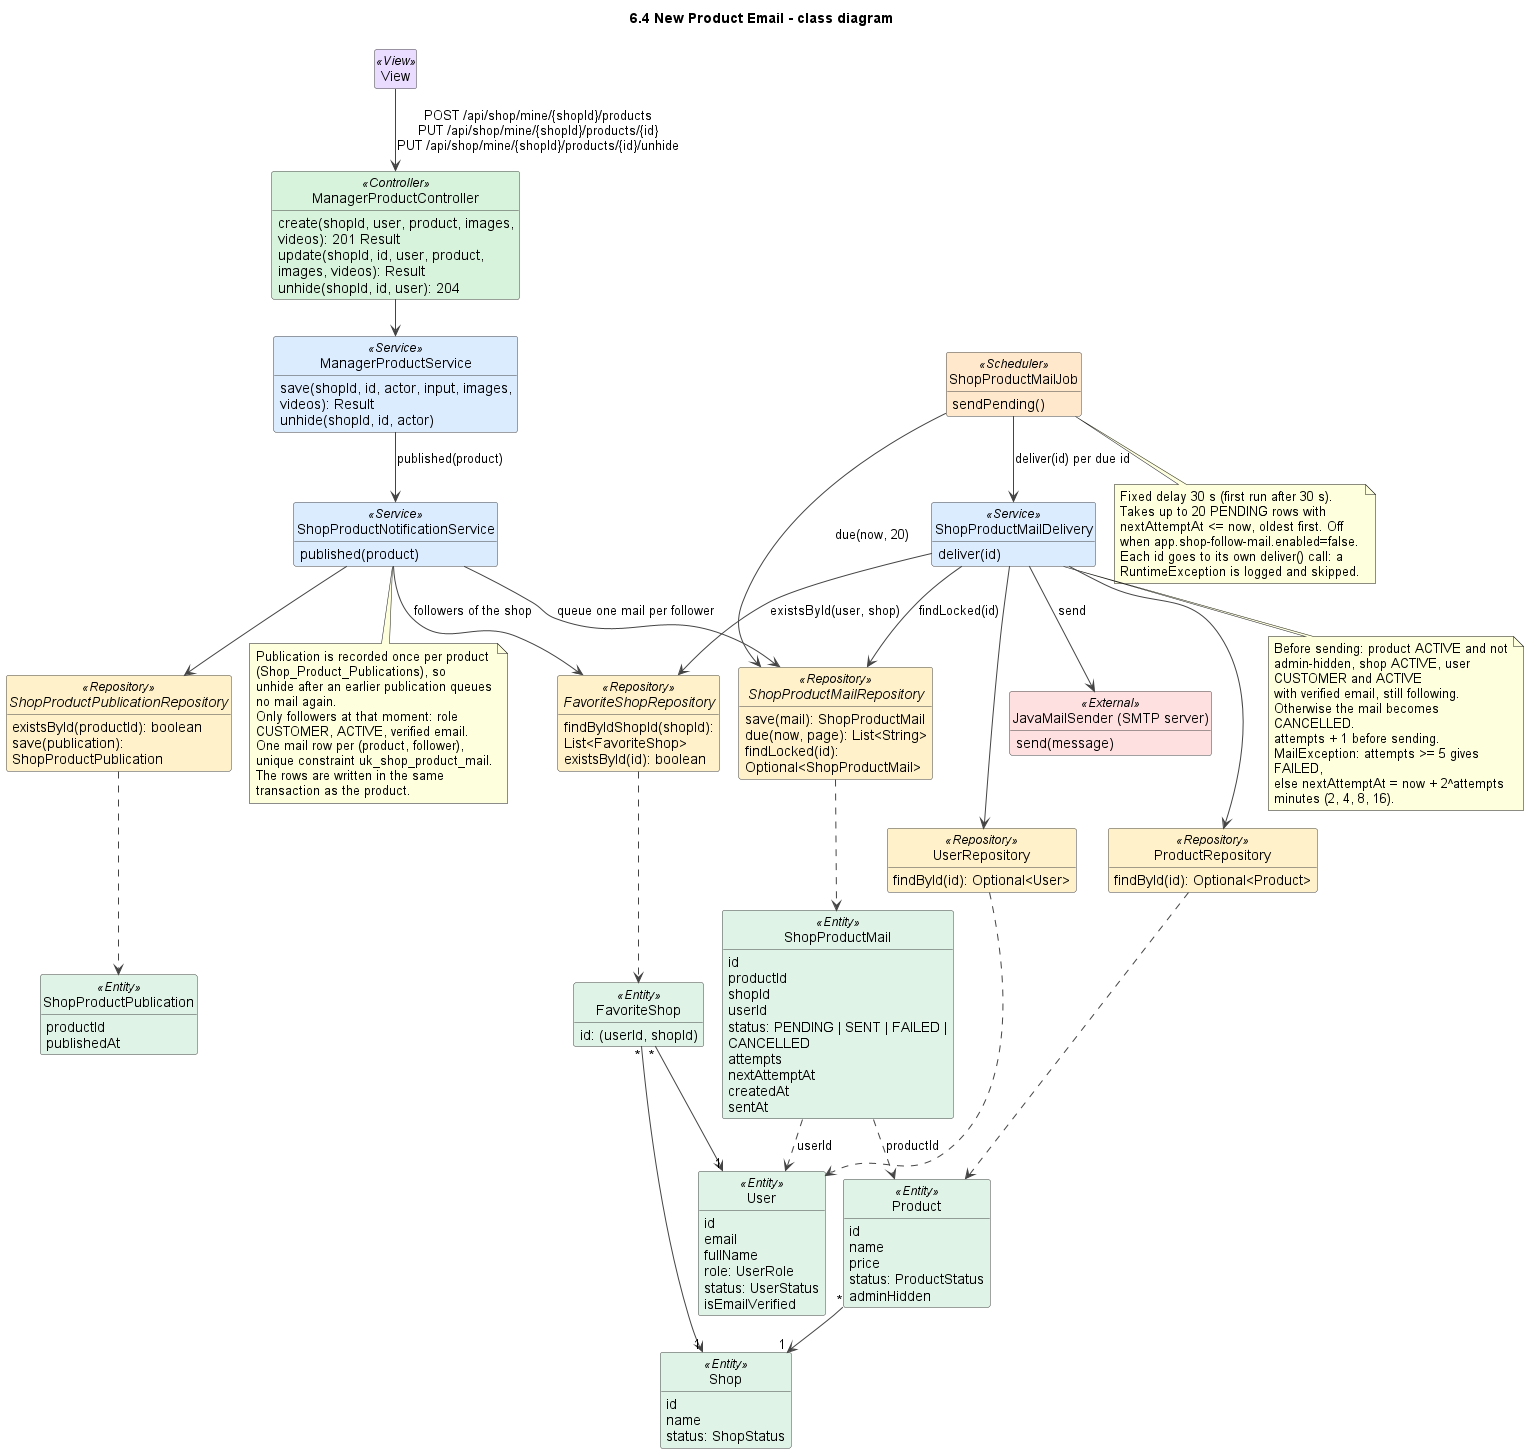

The diagram above was rendered by PlantUML. Its source (embedded in the PNG):
@startuml
!pragma layout smetana
title 6.4 New Product Email - class diagram
skinparam shadowing false
skinparam defaultFontName Arial
skinparam wrapWidth 240
skinparam ArrowColor #444444
skinparam classAttributeIconSize 0
skinparam nodesep 45
skinparam ranksep 50
skinparam class {
  BackgroundColor #FFFFFF
  BorderColor #444444
  BackgroundColor<<View>> #EADCFF
  BackgroundColor<<Controller>> #D8F3DC
  BackgroundColor<<Service>> #DCECFF
  BackgroundColor<<Repository>> #FFF1C9
  BackgroundColor<<Entity>> #E0F3E7
  BackgroundColor<<External>> #FFE0E0
  BackgroundColor<<DTO>> #ECECEC
  BackgroundColor<<Scheduler>> #FFE8CC
}
hide empty members
hide circle

class View <<View>>

class ManagerProductController <<Controller>> {
  create(shopId, user, product, images, videos): 201 Result
  update(shopId, id, user, product, images, videos): Result
  unhide(shopId, id, user): 204
}
class ManagerProductService <<Service>> {
  save(shopId, id, actor, input, images, videos): Result
  unhide(shopId, id, actor)
}
class ShopProductNotificationService <<Service>> {
  published(product)
}
class ShopProductMailJob <<Scheduler>> {
  sendPending()
}
class ShopProductMailDelivery <<Service>> {
  deliver(id)
}
interface ShopProductPublicationRepository <<Repository>> {
  existsById(productId): boolean
  save(publication): ShopProductPublication
}
interface FavoriteShopRepository <<Repository>> {
  findByIdShopId(shopId): List<FavoriteShop>
  existsById(id): boolean
}
interface ShopProductMailRepository <<Repository>> {
  save(mail): ShopProductMail
  due(now, page): List<String>
  findLocked(id): Optional<ShopProductMail>
}
class ProductRepository <<Repository>> {
  findById(id): Optional<Product>
}
class UserRepository <<Repository>> {
  findById(id): Optional<User>
}
class "JavaMailSender (SMTP server)" as SMTP <<External>> {
  send(message)
}
class ShopProductPublication <<Entity>> {
  productId
  publishedAt
}
class ShopProductMail <<Entity>> {
  id
  productId
  shopId
  userId
  status: PENDING | SENT | FAILED | CANCELLED
  attempts
  nextAttemptAt
  createdAt
  sentAt
}
class FavoriteShop <<Entity>> {
  id: (userId, shopId)
}
class Product <<Entity>> {
  id
  name
  price
  status: ProductStatus
  adminHidden
}
class Shop <<Entity>> {
  id
  name
  status: ShopStatus
}
class User <<Entity>> {
  id
  email
  fullName
  role: UserRole
  status: UserStatus
  isEmailVerified
}

View --> ManagerProductController : POST /api/shop/mine/{shopId}/products\nPUT /api/shop/mine/{shopId}/products/{id}\nPUT /api/shop/mine/{shopId}/products/{id}/unhide
ManagerProductController --> ManagerProductService
ManagerProductService --> ShopProductNotificationService : published(product)
ShopProductNotificationService --> ShopProductPublicationRepository
ShopProductNotificationService --> FavoriteShopRepository : followers of the shop
ShopProductNotificationService --> ShopProductMailRepository : queue one mail per follower
ShopProductMailJob --> ShopProductMailRepository : due(now, 20)
ShopProductMailJob --> ShopProductMailDelivery : deliver(id) per due id
ShopProductMailDelivery --> ShopProductMailRepository : findLocked(id)
ShopProductMailDelivery --> ProductRepository
ShopProductMailDelivery --> UserRepository
ShopProductMailDelivery --> FavoriteShopRepository : existsById(user, shop)
ShopProductMailDelivery --> SMTP : send
ShopProductPublicationRepository ..> ShopProductPublication
ShopProductMailRepository ..> ShopProductMail
FavoriteShopRepository ..> FavoriteShop
ProductRepository ..> Product
UserRepository ..> User
ShopProductMail ..> Product : productId
ShopProductMail ..> User : userId
Product "*" --> "1" Shop
FavoriteShop "*" --> "1" User
FavoriteShop "*" --> "1" Shop

note bottom of ShopProductNotificationService
  Publication is recorded once per product (Shop_Product_Publications), so
  unhide after an earlier publication queues no mail again.
  Only followers at that moment: role CUSTOMER, ACTIVE, verified email.
  One mail row per (product, follower), unique constraint uk_shop_product_mail.
  The rows are written in the same transaction as the product.
end note

note bottom of ShopProductMailJob
  Fixed delay 30 s (first run after 30 s). Takes up to 20 PENDING rows with
  nextAttemptAt <= now, oldest first. Off when app.shop-follow-mail.enabled=false.
  Each id goes to its own deliver() call: a RuntimeException is logged and skipped.
end note

note bottom of ShopProductMailDelivery
  Before sending: product ACTIVE and not admin-hidden, shop ACTIVE, user CUSTOMER and ACTIVE
  with verified email, still following. Otherwise the mail becomes CANCELLED.
  attempts + 1 before sending. MailException: attempts >= 5 gives FAILED,
  else nextAttemptAt = now + 2^attempts minutes (2, 4, 8, 16).
end note

@enduml